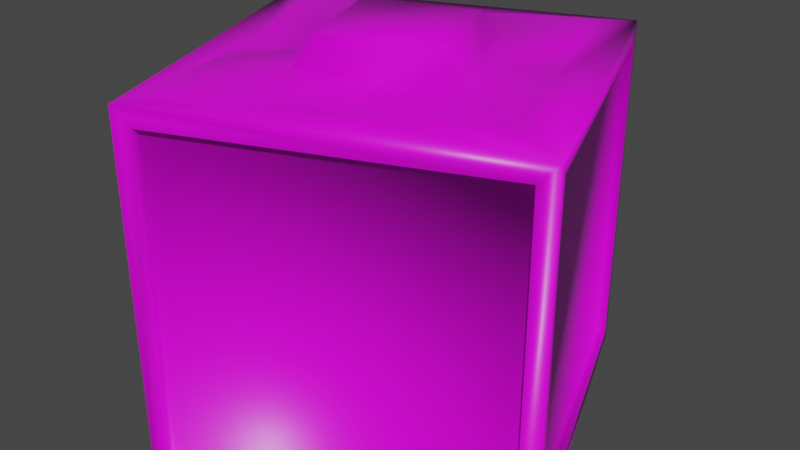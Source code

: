 # Source: super_exclusive_triangulate.blend  (saved by Blender 2.83.19; exported with 4.5.12 LTS)
import bpy
from mathutils import Matrix  # noqa: F401  (used for matrix-valued properties, if any)

bpy.ops.wm.read_factory_settings(use_empty=True)
scene = bpy.context.scene
scene.name = 'Scene'

# ---- collections
col_collection = bpy.data.collections.new('Collection'); scene.collection.children.link(col_collection)

# ---- images (referenced by path relative to the original .blend; pixels are not part of the script)
import os
ASSET_DIR = os.environ.get("B2B_ASSET_DIR", "")  # directory of the original .blend (textures are referenced by path, not embedded)
HERE = os.path.dirname(os.path.abspath(__file__))  # packed textures are extracted next to this script under _unpacked/

def load_image(name, relpath, width, height, colorspace="sRGB"):
    """Load a texture the original file referenced (path relative to the .blend, or extracted next to this script)."""
    p = next((c for c in (os.path.join(HERE, relpath), os.path.join(ASSET_DIR, relpath)) if relpath and os.path.exists(c)), "")
    if p:
        img = bpy.data.images.load(p, check_existing=True)
        img.name = name
    else:  # same state as the original file: an image datablock whose file is absent (Cycles renders it pink)
        img = bpy.data.images.new(name, width, height)
        img.source = "FILE"
        img.filepath = "//" + (relpath or name)
    img.colorspace_settings.name = colorspace
    return img
img_material_base_color = load_image('Material Base Color', 'super_exclusive_texture.png', 1024, 1024, 'sRGB')

# ---- materials (node trees are filled in below, after node groups)
mat_material = bpy.data.materials.new('Material')
mat_material.alpha_threshold = 0.0
mat_material.use_transparent_shadow = False
mat_material.line_color = (0.0, 0.0, 0.0, 1.0)

# ---- material node trees
mat_material.use_nodes = True; mat_material.node_tree.nodes.clear()
_N = mat_material.node_tree.nodes; _L = mat_material.node_tree.links
n0 = _N.new('ShaderNodeOutputMaterial'); n0.name = 'Material Output'; n0.location = (300, 300)
n1 = _N.new('ShaderNodeBsdfPrincipled'); n1.name = 'Principled BSDF'; n1.location = (10, 300)
n1.distribution = 'GGX'
n1.subsurface_method = 'BURLEY'
n1.inputs[2].default_value = 0.4
n1.inputs[3].default_value = 1.45
n1.inputs[27].default_value = (0.0, 0.0, 0.0, 1.0)
n1.inputs[28].default_value = 1.0
n2 = _N.new('ShaderNodeTexImage'); n2.name = 'Image Texture'; n2.location = (-280, 275)
n2.image = img_material_base_color
_L.new(n1.outputs[0], n0.inputs[0])
_L.new(n2.outputs[0], n1.inputs[0])
n0.is_active_output = True

# ---- world
world_world = bpy.data.worlds.new('World'); scene.world = world_world
world_world.use_nodes = True; world_world.node_tree.nodes.clear()
_N = world_world.node_tree.nodes; _L = world_world.node_tree.links
n0 = _N.new('ShaderNodeOutputWorld'); n0.name = 'World Output'; n0.location = (300, 300)
n1 = _N.new('ShaderNodeBackground'); n1.name = 'Background'; n1.location = (10, 300)
n1.inputs[0].default_value = (0.05088, 0.05088, 0.05088, 1.0)
_L.new(n1.outputs[0], n0.inputs[0])
n0.is_active_output = True
world_world.color = (0.05088, 0.05088, 0.05088)
world_world.use_sun_shadow = False
world_world.sun_shadow_jitter_overblur = 0.0

# ---- meshes
me_cube = bpy.data.meshes.new('Cube')
me_cube.from_pydata([(1.0, 1.0, 2.0), (1.0, 1.0, 0.0), (1.0, -1.0, 2.0), (1.0, -1.0, 0.0), (-1.0, 1.0, 2.0), (-1.0, 1.0, 0.0), (-1.0, -1.0, 2.0), (-1.0, -1.0, 0.0), (0.7878, -0.7878, 2.04), (-0.7878, -0.7878, 2.04), (0.7878, 0.7878, 2.04), (-0.7878, 0.7878, 2.04), (0.0, -0.7878, 2.0), (0.7878, 0.0, 2.0), (-0.7878, 0.0, 2.0), (0.0, 0.7878, 2.0), (-1.0, 0.8796, 0.1204), (-0.3939, -0.7878, 2.04), (0.7878, -0.3939, 2.04), (-0.7878, 0.3939, 2.04), (0.3939, 0.7878, 2.04), (0.3939, -0.7878, 2.04), (0.7878, 0.3939, 2.04), (-0.7878, -0.3939, 2.04), (-0.3939, 0.7878, 2.04), (0.0, -0.3939, 2.0), (0.0, 0.3939, 2.0), (0.3939, 0.0, 2.0), (-0.3939, 0.0, 2.0), (-0.3939, 0.3939, 2.04), (0.3939, 0.3939, 2.04), (0.3939, -0.3939, 2.04), (-0.3939, -0.3939, 2.04), (0.0, 0.3224, 2.18), (0.0, 0.0, 2.18), (-0.3224, 0.0, 2.18), (0.0, -0.3224, 2.18), (0.3224, 0.0, 2.18), (-0.3224, 0.3224, 2.18), (0.3224, 0.3224, 2.18), (0.3224, -0.3224, 2.18), (-0.3224, -0.3224, 2.18), (-1.0, -0.8796, 0.1204), (-1.0, -0.8796, 1.88), (-1.0, 0.8796, 1.88), (-0.9658, 0.8796, 0.1204), (-0.9658, -0.8796, 0.1204), (-0.9658, -0.8796, 1.88), (-0.9658, 0.8796, 1.88), (0.9024, 1.0, 0.09757), (-0.9024, 1.0, 0.09757), (0.9024, 1.0, 1.902), (-0.9024, 1.0, 1.902), (0.9024, 0.9519, 0.09757), (-0.9024, 0.9519, 0.09757), (0.9024, 0.9519, 1.902), (-0.9024, 0.9519, 1.902), (1.0, 0.8983, 1.898), (1.0, 0.8983, 0.1017), (1.0, -0.8983, 1.898), (1.0, -0.8983, 0.1017), (0.94, 0.8983, 1.898), (0.94, 0.8983, 0.1017), (0.94, -0.8983, 1.898), (0.94, -0.8983, 0.1017), (-0.8553, -1.0, 0.1447), (-0.8553, -1.0, 1.855), (0.8553, -1.0, 1.855), (0.8553, -1.0, 0.1447), (-0.8553, -0.9549, 0.1447), (-0.8553, -0.9549, 1.855), (0.8553, -0.9549, 1.855), (0.8553, -0.9549, 0.1447)], [], [(6, 23, 14), (7, 66, 6), (7, 16, 5), (1, 60, 3), (4, 50, 5), (23, 17, 32), (0, 22, 13), (4, 24, 15), (2, 21, 12), (25, 21, 31), (25, 40, 36), (19, 28, 29), (26, 38, 33), (24, 26, 15), (11, 29, 24), (30, 13, 22), (20, 22, 10), (15, 30, 20), (31, 8, 18), (27, 18, 13), (28, 41, 35), (32, 12, 25), (27, 39, 37), (14, 32, 28), (33, 37, 39), (38, 34, 33), (34, 40, 37), (35, 36, 34), (28, 38, 29), (27, 40, 31), (26, 39, 30), (25, 41, 32), (44, 47, 43), (4, 43, 6), (5, 44, 4), (6, 42, 7), (47, 45, 46), (43, 46, 42), (16, 48, 44), (42, 45, 16), (50, 53, 49), (5, 49, 1), (0, 52, 4), (1, 51, 0), (56, 53, 54), (51, 56, 52), (49, 55, 51), (52, 54, 50), (59, 61, 57), (2, 57, 0), (3, 59, 2), (0, 58, 1), (61, 64, 62), (57, 62, 58), (58, 64, 60), (60, 63, 59), (67, 72, 68), (3, 65, 7), (6, 67, 2), (2, 68, 3), (71, 69, 72), (66, 71, 67), (65, 70, 66), (68, 69, 65), (11, 4, 19), (4, 6, 14), (6, 9, 23), (14, 19, 4), (7, 65, 66), (7, 42, 16), (1, 58, 60), (4, 52, 50), (23, 9, 17), (8, 2, 18), (2, 0, 13), (0, 10, 22), (13, 18, 2), (10, 0, 20), (0, 4, 15), (4, 11, 24), (15, 20, 0), (9, 6, 17), (6, 2, 12), (2, 8, 21), (12, 17, 6), (25, 12, 21), (25, 31, 40), (19, 14, 28), (26, 29, 38), (24, 29, 26), (11, 19, 29), (30, 27, 13), (20, 30, 22), (15, 26, 30), (31, 21, 8), (27, 31, 18), (28, 32, 41), (32, 17, 12), (27, 30, 39), (14, 23, 32), (33, 34, 37), (38, 35, 34), (34, 36, 40), (35, 41, 36), (28, 35, 38), (27, 37, 40), (26, 33, 39), (25, 36, 41), (44, 48, 47), (4, 44, 43), (5, 16, 44), (6, 43, 42), (47, 48, 45), (43, 47, 46), (16, 45, 48), (42, 46, 45), (50, 54, 53), (5, 50, 49), (0, 51, 52), (1, 49, 51), (56, 55, 53), (51, 55, 56), (49, 53, 55), (52, 56, 54), (59, 63, 61), (2, 59, 57), (3, 60, 59), (0, 57, 58), (61, 63, 64), (57, 61, 62), (58, 62, 64), (60, 64, 63), (67, 71, 72), (3, 68, 65), (6, 66, 67), (2, 67, 68), (71, 70, 69), (66, 70, 71), (65, 69, 70), (68, 72, 69)])
me_cube.polygons.foreach_set('use_smooth', [True] * 140)
_uv = me_cube.uv_layers.new(name='UVMap')
_uv.uv.foreach_set('vector', [0.03392, 0.249, 0.09489, 0.2282, 0.1345, 0.2282, 0.03366, 0.5692, 0.2195, 0.555, 0.234, 0.5692, 0.8885, 0.5692, 0.8765, 0.3846, 0.8885, 0.3728, 0.5619, 0.249, 0.5518, 0.06256, 0.5619, 0.05257, 0.6882, 0.249, 0.8787, 0.2394, 0.8885, 0.249, 0.09489, 0.2282, 0.05526, 0.1895, 0.09489, 0.1895, 0.2351, 0.05257, 0.1741, 0.07341, 0.1345, 0.07341, 0.2351, 0.249, 0.2138, 0.1895, 0.2138, 0.1508, 0.03392, 0.05258, 0.05526, 0.1121, 0.05526, 0.1508, 0.09489, 0.1508, 0.05526, 0.1121, 0.09489, 0.1121, 0.2637, 0.6941, 0.2823, 0.6625, 0.2823, 0.6941, 0.1741, 0.2282, 0.1345, 0.1895, 0.1741, 0.1895, 0.3058, 0.3739, 0.3245, 0.3423, 0.3245, 0.3739, 0.2138, 0.1895, 0.1741, 0.1508, 0.2138, 0.1508, 0.2138, 0.2282, 0.1741, 0.1895, 0.2138, 0.1895, 0.1741, 0.1121, 0.1345, 0.07341, 0.1741, 0.07341, 0.2138, 0.1121, 0.1741, 0.07341, 0.2138, 0.07341, 0.2138, 0.1508, 0.1741, 0.1121, 0.2138, 0.1121, 0.09489, 0.1121, 0.05526, 0.07341, 0.09489, 0.07341, 0.1345, 0.1121, 0.09489, 0.07341, 0.1345, 0.07341, 0.3058, 0.5001, 0.3245, 0.4684, 0.3245, 0.5001, 0.09489, 0.1895, 0.05526, 0.1508, 0.09489, 0.1508, 0.3058, 0.6262, 0.3245, 0.5945, 0.3245, 0.6262, 0.1345, 0.2282, 0.09489, 0.1895, 0.1345, 0.1895, 0.3832, 0.9707, 0.4157, 0.9391, 0.4157, 0.9707, 0.3508, 0.9707, 0.3832, 0.9391, 0.3832, 0.9707, 0.3832, 0.9391, 0.4157, 0.9074, 0.4157, 0.9391, 0.3508, 0.9391, 0.3832, 0.9074, 0.3832, 0.9391, 0.3058, 0.5001, 0.3245, 0.5317, 0.3099, 0.5388, 0.3058, 0.6262, 0.3245, 0.6579, 0.3099, 0.6649, 0.3058, 0.3739, 0.3245, 0.4056, 0.3099, 0.4126, 0.2637, 0.6941, 0.2823, 0.7258, 0.2677, 0.7328, 0.9606, 0.04513, 0.964, 0.2179, 0.9606, 0.2179, 0.6882, 0.3728, 0.7002, 0.5574, 0.6882, 0.5692, 0.8885, 0.3728, 0.7002, 0.3846, 0.6882, 0.3728, 0.6882, 0.5692, 0.8765, 0.5574, 0.8885, 0.5692, 0.02606, 0.8583, 0.2023, 0.6855, 0.2023, 0.8583, 0.966, 0.6853, 0.9695, 0.8573, 0.966, 0.8573, 0.9692, 0.5047, 0.9657, 0.3326, 0.9692, 0.3326, 0.9601, 0.3329, 0.9635, 0.5056, 0.9601, 0.5056, 0.9481, 0.8642, 0.9433, 0.6869, 0.9481, 0.6869, 0.8885, 0.249, 0.8787, 0.06216, 0.8885, 0.05257, 0.6882, 0.05257, 0.6979, 0.2394, 0.6882, 0.249, 0.8885, 0.05257, 0.6979, 0.06216, 0.6882, 0.05257, 0.3873, 0.544, 0.5681, 0.3667, 0.5681, 0.544, 0.9354, 0.6869, 0.9402, 0.8642, 0.9354, 0.8642, 0.956, 0.8632, 0.9512, 0.6867, 0.956, 0.6867, 0.958, 0.2228, 0.9532, 0.04631, 0.958, 0.04631, 0.2961, 0.8631, 0.2901, 0.6867, 0.2961, 0.6867, 0.3616, 0.05258, 0.3718, 0.239, 0.3616, 0.249, 0.5619, 0.05257, 0.3718, 0.06256, 0.3616, 0.05258, 0.3616, 0.249, 0.5518, 0.239, 0.5619, 0.249, 0.387, 0.8319, 0.567, 0.6554, 0.567, 0.8319, 0.9161, 0.6864, 0.9221, 0.8622, 0.9161, 0.8622, 0.9123, 0.8631, 0.9063, 0.6867, 0.9123, 0.6867, 0.932, 0.8622, 0.9259, 0.6864, 0.932, 0.6864, 0.3014, 0.742, 0.3059, 0.9093, 0.3014, 0.9093, 0.03366, 0.3728, 0.04816, 0.555, 0.03366, 0.5692, 0.234, 0.5692, 0.2195, 0.387, 0.234, 0.3728, 0.234, 0.3728, 0.04816, 0.387, 0.03366, 0.3728, 0.679, 0.852, 0.8504, 0.684, 0.8504, 0.852, 0.9576, 0.4994, 0.9531, 0.3314, 0.9576, 0.3314, 0.3088, 0.742, 0.3133, 0.9093, 0.3088, 0.9093, 0.959, 0.684, 0.9635, 0.852, 0.959, 0.852, 0.2138, 0.2282, 0.2351, 0.249, 0.1741, 0.2282, 0.2351, 0.249, 0.03392, 0.249, 0.1345, 0.2282, 0.03392, 0.249, 0.05526, 0.2282, 0.09489, 0.2282, 0.1345, 0.2282, 0.1741, 0.2282, 0.2351, 0.249, 0.03366, 0.5692, 0.04816, 0.555, 0.2195, 0.555, 0.8885, 0.5692, 0.8765, 0.5574, 0.8765, 0.3846, 0.5619, 0.249, 0.5518, 0.239, 0.5518, 0.06256, 0.6882, 0.249, 0.6979, 0.2394, 0.8787, 0.2394, 0.09489, 0.2282, 0.05526, 0.2282, 0.05526, 0.1895, 0.05526, 0.07341, 0.03392, 0.05258, 0.09489, 0.07341, 0.03392, 0.05258, 0.2351, 0.05257, 0.1345, 0.07341, 0.2351, 0.05257, 0.2138, 0.07341, 0.1741, 0.07341, 0.1345, 0.07341, 0.09489, 0.07341, 0.03392, 0.05258, 0.2138, 0.07341, 0.2351, 0.05257, 0.2138, 0.1121, 0.2351, 0.05257, 0.2351, 0.249, 0.2138, 0.1508, 0.2351, 0.249, 0.2138, 0.2282, 0.2138, 0.1895, 0.2138, 0.1508, 0.2138, 0.1121, 0.2351, 0.05257, 0.05526, 0.2282, 0.03392, 0.249, 0.05526, 0.1895, 0.03392, 0.249, 0.03392, 0.05258, 0.05526, 0.1508, 0.03392, 0.05258, 0.05526, 0.07341, 0.05526, 0.1121, 0.05526, 0.1508, 0.05526, 0.1895, 0.03392, 0.249, 0.09489, 0.1508, 0.05526, 0.1508, 0.05526, 0.1121, 0.2637, 0.6941, 0.2677, 0.6554, 0.2823, 0.6625, 0.1741, 0.2282, 0.1345, 0.2282, 0.1345, 0.1895, 0.3058, 0.3739, 0.3099, 0.3353, 0.3245, 0.3423, 0.2138, 0.1895, 0.1741, 0.1895, 0.1741, 0.1508, 0.2138, 0.2282, 0.1741, 0.2282, 0.1741, 0.1895, 0.1741, 0.1121, 0.1345, 0.1121, 0.1345, 0.07341, 0.2138, 0.1121, 0.1741, 0.1121, 0.1741, 0.07341, 0.2138, 0.1508, 0.1741, 0.1508, 0.1741, 0.1121, 0.09489, 0.1121, 0.05526, 0.1121, 0.05526, 0.07341, 0.1345, 0.1121, 0.09489, 0.1121, 0.09489, 0.07341, 0.3058, 0.5001, 0.3099, 0.4614, 0.3245, 0.4684, 0.09489, 0.1895, 0.05526, 0.1895, 0.05526, 0.1508, 0.3058, 0.6262, 0.3099, 0.5875, 0.3245, 0.5945, 0.1345, 0.2282, 0.09489, 0.2282, 0.09489, 0.1895, 0.3832, 0.9707, 0.3832, 0.9391, 0.4157, 0.9391, 0.3508, 0.9707, 0.3508, 0.9391, 0.3832, 0.9391, 0.3832, 0.9391, 0.3832, 0.9074, 0.4157, 0.9074, 0.3508, 0.9391, 0.3508, 0.9074, 0.3832, 0.9074, 0.3058, 0.5001, 0.3245, 0.5001, 0.3245, 0.5317, 0.3058, 0.6262, 0.3245, 0.6262, 0.3245, 0.6579, 0.3058, 0.3739, 0.3245, 0.3739, 0.3245, 0.4056, 0.2637, 0.6941, 0.2823, 0.6941, 0.2823, 0.7258, 0.9606, 0.04513, 0.964, 0.04513, 0.964, 0.2179, 0.6882, 0.3728, 0.7002, 0.3846, 0.7002, 0.5574, 0.8885, 0.3728, 0.8765, 0.3846, 0.7002, 0.3846, 0.6882, 0.5692, 0.7002, 0.5574, 0.8765, 0.5574, 0.02606, 0.8583, 0.02606, 0.6855, 0.2023, 0.6855, 0.966, 0.6853, 0.9695, 0.6853, 0.9695, 0.8573, 0.9692, 0.5047, 0.9657, 0.5047, 0.9657, 0.3326, 0.9601, 0.3329, 0.9635, 0.3329, 0.9635, 0.5056, 0.9481, 0.8642, 0.9433, 0.8642, 0.9433, 0.6869, 0.8885, 0.249, 0.8787, 0.2394, 0.8787, 0.06216, 0.6882, 0.05257, 0.6979, 0.06216, 0.6979, 0.2394, 0.8885, 0.05257, 0.8787, 0.06216, 0.6979, 0.06216, 0.3873, 0.544, 0.3873, 0.3667, 0.5681, 0.3667, 0.9354, 0.6869, 0.9402, 0.6869, 0.9402, 0.8642, 0.956, 0.8632, 0.9512, 0.8632, 0.9512, 0.6867, 0.958, 0.2228, 0.9532, 0.2228, 0.9532, 0.04631, 0.2961, 0.8631, 0.2901, 0.8631, 0.2901, 0.6867, 0.3616, 0.05258, 0.3718, 0.06256, 0.3718, 0.239, 0.5619, 0.05257, 0.5518, 0.06256, 0.3718, 0.06256, 0.3616, 0.249, 0.3718, 0.239, 0.5518, 0.239, 0.387, 0.8319, 0.387, 0.6554, 0.567, 0.6554, 0.9161, 0.6864, 0.9221, 0.6864, 0.9221, 0.8622, 0.9123, 0.8631, 0.9063, 0.8631, 0.9063, 0.6867, 0.932, 0.8622, 0.9259, 0.8622, 0.9259, 0.6864, 0.3014, 0.742, 0.3059, 0.742, 0.3059, 0.9093, 0.03366, 0.3728, 0.04816, 0.387, 0.04816, 0.555, 0.234, 0.5692, 0.2195, 0.555, 0.2195, 0.387, 0.234, 0.3728, 0.2195, 0.387, 0.04816, 0.387, 0.679, 0.852, 0.679, 0.684, 0.8504, 0.684, 0.9576, 0.4994, 0.9531, 0.4994, 0.9531, 0.3314, 0.3088, 0.742, 0.3133, 0.742, 0.3133, 0.9093, 0.959, 0.684, 0.9635, 0.684, 0.9635, 0.852])
me_cube.materials.append(mat_material)
me_cube.use_remesh_preserve_volume = False
me_cube.use_remesh_preserve_attributes = False
me_cube.use_mirror_vertex_groups = False
me_cube.update()
me_cube.normals_split_custom_set([tuple(v) for v in zip(*[iter([-0.6065, -0.4967, 0.6209, -0.2075, 0.1443, 0.9675, -0.05819, -0.1238, 0.9906, -0.7071, -0.7071, 0.0, 0.3015, -0.9045, -0.3015, -0.6065, -0.4967, 0.6209, -0.7071, -0.7071, 0.0, -0.9045, -0.3015, 0.3015, -0.7071, 0.7071, -4.333e-07, 0.7071, 0.7071, 2.16e-07, 0.9045, 0.3015, 0.3015, 0.7071, -0.7071, 0.0, -0.6327, 0.6405, 0.4352, 0.3015, 0.9045, 0.3015, -0.7071, 0.7071, -4.333e-07, -0.2075, 0.1443, 0.9675, 0.06907, -0.1321, 0.9888, -0.1625, -0.1505, 0.9752, 0.6065, 0.4968, 0.6208, 0.2075, -0.1443, 0.9675, 0.05819, 0.1238, 0.9906, -0.6327, 0.6405, 0.4352, 0.1441, 0.2075, 0.9676, -0.1239, 0.05819, 0.9906, 0.4967, -0.6065, 0.6209, -0.1441, -0.2075, 0.9676, 0.1239, -0.05819, 0.9906, 0.0153, -0.5461, 0.8376, -0.1441, -0.2075, 0.9676, 0.1376, -0.1513, 0.9789, 0.0153, -0.5461, 0.8376, 0.3921, -0.4357, 0.8102, 0.0, -0.5789, 0.8154, -0.1551, -0.1235, 0.9802, -0.535, 0.01946, 0.8446, -0.1638, 0.1504, 0.9749, -0.01753, 0.5288, 0.8486, -0.3921, 0.4357, 0.8102, 0.0, 0.5789, 0.8154, 0.1441, 0.2075, 0.9676, -0.01753, 0.5288, 0.8486, -0.1239, 0.05819, 0.9906, -0.05582, 0.05582, 0.9969, -0.1638, 0.1504, 0.9749, 0.1441, 0.2075, 0.9676, 0.1593, 0.1425, 0.9769, 0.05819, 0.1238, 0.9906, 0.2075, -0.1443, 0.9675, -0.01379, 0.155, 0.9878, 0.2075, -0.1443, 0.9675, 0.04264, 0.07095, 0.9966, -0.1239, 0.05819, 0.9906, 0.1593, 0.1425, 0.9769, -0.01379, 0.155, 0.9878, 0.1376, -0.1513, 0.9789, 0.07093, -0.04956, 0.9962, 0.1323, 0.06907, 0.9888, 0.5461, -0.0153, 0.8376, 0.1323, 0.06907, 0.9888, 0.05819, 0.1238, 0.9906, -0.535, 0.01946, 0.8446, -0.4371, -0.3852, 0.8127, -0.5789, 0.0, 0.8154, -0.1625, -0.1505, 0.9752, 0.1239, -0.05819, 0.9906, 0.0153, -0.5461, 0.8376, 0.5461, -0.0153, 0.8376, 0.4371, 0.3852, 0.8127, 0.5789, 0.0, 0.8154, -0.05819, -0.1238, 0.9906, -0.1625, -0.1505, 0.9752, -0.535, 0.01946, 0.8446, 0.0, 0.5789, 0.8154, 0.5789, 0.0, 0.8154, 0.4371, 0.3852, 0.8127, -0.3921, 0.4357, 0.8102, 0.0, 0.0, 1.0, 0.0, 0.5789, 0.8154, 0.0, 0.0, 1.0, 0.3921, -0.4357, 0.8102, 0.5789, 0.0, 0.8154, -0.5789, 0.0, 0.8154, 0.0, -0.5789, 0.8154, 0.0, 0.0, 1.0, -0.535, 0.01946, 0.8446, -0.3921, 0.4357, 0.8102, -0.1638, 0.1504, 0.9749, 0.5461, -0.0153, 0.8376, 0.3921, -0.4357, 0.8102, 0.1376, -0.1513, 0.9789, -0.01753, 0.5288, 0.8486, 0.4371, 0.3852, 0.8127, 0.1593, 0.1425, 0.9769, 0.0153, -0.5461, 0.8376, -0.4371, -0.3852, 0.8127, -0.1625, -0.1505, 0.9752, -0.9045, -0.3015, -0.3015, -0.5774, 0.5773, -0.5773, -0.9045, 0.3015, -0.3015, -0.6327, 0.6405, 0.4352, -0.9045, 0.3015, -0.3015, -0.6065, -0.4967, 0.6209, -0.7071, 0.7071, -4.333e-07, -0.9045, -0.3015, -0.3015, -0.6327, 0.6405, 0.4352, -0.6065, -0.4967, 0.6209, -0.9045, 0.3015, 0.3015, -0.7071, -0.7071, 0.0, -0.5774, 0.5773, -0.5773, -0.5774, -0.5773, 0.5773, -0.5773, 0.5774, 0.5773, -0.9045, 0.3015, -0.3015, -0.5773, 0.5774, 0.5773, -0.9045, 0.3015, 0.3015, -0.9045, -0.3015, 0.3015, -0.5773, -0.5774, -0.5773, -0.9045, -0.3015, -0.3015, -0.9045, 0.3015, 0.3015, -0.5774, -0.5773, 0.5773, -0.9045, -0.3015, 0.3015, 0.3015, 0.9045, 0.3015, -0.5773, 0.5774, 0.5773, -0.3015, 0.9045, 0.3015, -0.7071, 0.7071, -4.333e-07, -0.3015, 0.9045, 0.3015, 0.7071, 0.7071, 2.16e-07, 0.6065, 0.4968, 0.6208, 0.3015, 0.9045, -0.3015, -0.6327, 0.6405, 0.4352, 0.7071, 0.7071, 2.16e-07, -0.3015, 0.9045, -0.3015, 0.6065, 0.4968, 0.6208, 0.5773, 0.5774, -0.5773, -0.5773, 0.5774, 0.5773, 0.5774, 0.5773, 0.5773, -0.3015, 0.9045, -0.3015, 0.5773, 0.5774, -0.5773, 0.3015, 0.9045, -0.3015, -0.3015, 0.9045, 0.3015, -0.5774, 0.5773, -0.5773, -0.3015, 0.9045, -0.3015, 0.3015, 0.9045, -0.3015, 0.5774, 0.5773, 0.5773, 0.3015, 0.9045, 0.3015, 0.9045, 0.3015, -0.3015, 0.5774, -0.5773, -0.5773, 0.9045, -0.3015, -0.3015, 0.4967, -0.6065, 0.6209, 0.9045, -0.3015, -0.3015, 0.6065, 0.4968, 0.6208, 0.7071, -0.7071, 0.0, 0.9045, 0.3015, -0.3015, 0.4967, -0.6065, 0.6209, 0.6065, 0.4968, 0.6208, 0.9045, -0.3015, 0.3015, 0.7071, 0.7071, 2.16e-07, 0.5774, -0.5773, -0.5773, 0.5774, 0.5773, 0.5773, 0.5773, -0.5774, 0.5773, 0.9045, -0.3015, -0.3015, 0.5773, -0.5774, 0.5773, 0.9045, -0.3015, 0.3015, 0.9045, -0.3015, 0.3015, 0.5774, 0.5773, 0.5773, 0.9045, 0.3015, 0.3015, 0.9045, 0.3015, 0.3015, 0.5773, 0.5774, -0.5773, 0.9045, 0.3015, -0.3015, -0.3015, -0.9045, -0.3015, -0.5774, -0.5773, 0.5773, -0.3015, -0.9045, 0.3015, 0.7071, -0.7071, 0.0, 0.3015, -0.9045, 0.3015, -0.7071, -0.7071, 0.0, -0.6065, -0.4967, 0.6209, -0.3015, -0.9045, -0.3015, 0.4967, -0.6065, 0.6209, 0.4967, -0.6065, 0.6209, -0.3015, -0.9045, 0.3015, 0.7071, -0.7071, 0.0, -0.5773, -0.5774, -0.5773, 0.5773, -0.5774, 0.5773, -0.5774, -0.5773, 0.5773, 0.3015, -0.9045, -0.3015, -0.5773, -0.5774, -0.5773, -0.3015, -0.9045, -0.3015, 0.3015, -0.9045, 0.3015, 0.5774, -0.5773, -0.5773, 0.3015, -0.9045, -0.3015, -0.3015, -0.9045, 0.3015, 0.5773, -0.5774, 0.5773, 0.3015, -0.9045, 0.3015, -0.05582, 0.05582, 0.9969, -0.6327, 0.6405, 0.4352, -0.1551, -0.1235, 0.9802, -0.6327, 0.6405, 0.4352, -0.6065, -0.4967, 0.6209, -0.05819, -0.1238, 0.9906, -0.6065, -0.4967, 0.6209, -0.07095, -0.04264, 0.9966, -0.2075, 0.1443, 0.9675, -0.05819, -0.1238, 0.9906, -0.1551, -0.1235, 0.9802, -0.6327, 0.6405, 0.4352, -0.7071, -0.7071, 0.0, 0.3015, -0.9045, 0.3015, 0.3015, -0.9045, -0.3015, -0.7071, -0.7071, 0.0, -0.9045, 0.3015, 0.3015, -0.9045, -0.3015, 0.3015, 0.7071, 0.7071, 2.16e-07, 0.9045, -0.3015, 0.3015, 0.9045, 0.3015, 0.3015, -0.6327, 0.6405, 0.4352, 0.3015, 0.9045, -0.3015, 0.3015, 0.9045, 0.3015, -0.2075, 0.1443, 0.9675, -0.07095, -0.04264, 0.9966, 0.06907, -0.1321, 0.9888, 0.07093, -0.04956, 0.9962, 0.4967, -0.6065, 0.6209, 0.1323, 0.06907, 0.9888, 0.4967, -0.6065, 0.6209, 0.6065, 0.4968, 0.6208, 0.05819, 0.1238, 0.9906, 0.6065, 0.4968, 0.6208, 0.04264, 0.07095, 0.9966, 0.2075, -0.1443, 0.9675, 0.05819, 0.1238, 0.9906, 0.1323, 0.06907, 0.9888, 0.4967, -0.6065, 0.6209, 0.04264, 0.07095, 0.9966, 0.6065, 0.4968, 0.6208, -0.01379, 0.155, 0.9878, 0.6065, 0.4968, 0.6208, -0.6327, 0.6405, 0.4352, -0.1239, 0.05819, 0.9906, -0.6327, 0.6405, 0.4352, -0.05582, 0.05582, 0.9969, 0.1441, 0.2075, 0.9676, -0.1239, 0.05819, 0.9906, -0.01379, 0.155, 0.9878, 0.6065, 0.4968, 0.6208, -0.07095, -0.04264, 0.9966, -0.6065, -0.4967, 0.6209, 0.06907, -0.1321, 0.9888, -0.6065, -0.4967, 0.6209, 0.4967, -0.6065, 0.6209, 0.1239, -0.05819, 0.9906, 0.4967, -0.6065, 0.6209, 0.07093, -0.04956, 0.9962, -0.1441, -0.2075, 0.9676, 0.1239, -0.05819, 0.9906, 0.06907, -0.1321, 0.9888, -0.6065, -0.4967, 0.6209, 0.0153, -0.5461, 0.8376, 0.1239, -0.05819, 0.9906, -0.1441, -0.2075, 0.9676, 0.0153, -0.5461, 0.8376, 0.1376, -0.1513, 0.9789, 0.3921, -0.4357, 0.8102, -0.1551, -0.1235, 0.9802, -0.05819, -0.1238, 0.9906, -0.535, 0.01946, 0.8446, -0.01753, 0.5288, 0.8486, -0.1638, 0.1504, 0.9749, -0.3921, 0.4357, 0.8102, 0.1441, 0.2075, 0.9676, -0.1638, 0.1504, 0.9749, -0.01753, 0.5288, 0.8486, -0.05582, 0.05582, 0.9969, -0.1551, -0.1235, 0.9802, -0.1638, 0.1504, 0.9749, 0.1593, 0.1425, 0.9769, 0.5461, -0.0153, 0.8376, 0.05819, 0.1238, 0.9906, -0.01379, 0.155, 0.9878, 0.1593, 0.1425, 0.9769, 0.2075, -0.1443, 0.9675, -0.1239, 0.05819, 0.9906, -0.01753, 0.5288, 0.8486, 0.1593, 0.1425, 0.9769, 0.1376, -0.1513, 0.9789, -0.1441, -0.2075, 0.9676, 0.07093, -0.04956, 0.9962, 0.5461, -0.0153, 0.8376, 0.1376, -0.1513, 0.9789, 0.1323, 0.06907, 0.9888, -0.535, 0.01946, 0.8446, -0.1625, -0.1505, 0.9752, -0.4371, -0.3852, 0.8127, -0.1625, -0.1505, 0.9752, 0.06907, -0.1321, 0.9888, 0.1239, -0.05819, 0.9906, 0.5461, -0.0153, 0.8376, 0.1593, 0.1425, 0.9769, 0.4371, 0.3852, 0.8127, -0.05819, -0.1238, 0.9906, -0.2075, 0.1443, 0.9675, -0.1625, -0.1505, 0.9752, 0.0, 0.5789, 0.8154, 0.0, 0.0, 1.0, 0.5789, 0.0, 0.8154, -0.3921, 0.4357, 0.8102, -0.5789, 0.0, 0.8154, 0.0, 0.0, 1.0, 0.0, 0.0, 1.0, 0.0, -0.5789, 0.8154, 0.3921, -0.4357, 0.8102, -0.5789, 0.0, 0.8154, -0.4371, -0.3852, 0.8127, 0.0, -0.5789, 0.8154, -0.535, 0.01946, 0.8446, -0.5789, 0.0, 0.8154, -0.3921, 0.4357, 0.8102, 0.5461, -0.0153, 0.8376, 0.5789, 0.0, 0.8154, 0.3921, -0.4357, 0.8102, -0.01753, 0.5288, 0.8486, 0.0, 0.5789, 0.8154, 0.4371, 0.3852, 0.8127, 0.0153, -0.5461, 0.8376, 0.0, -0.5789, 0.8154, -0.4371, -0.3852, 0.8127, -0.9045, -0.3015, -0.3015, -0.5773, -0.5774, -0.5773, -0.5774, 0.5773, -0.5773, -0.6327, 0.6405, 0.4352, -0.9045, -0.3015, -0.3015, -0.9045, 0.3015, -0.3015, -0.7071, 0.7071, -4.333e-07, -0.9045, -0.3015, 0.3015, -0.9045, -0.3015, -0.3015, -0.6065, -0.4967, 0.6209, -0.9045, 0.3015, -0.3015, -0.9045, 0.3015, 0.3015, -0.5774, 0.5773, -0.5773, -0.5773, -0.5774, -0.5773, -0.5774, -0.5773, 0.5773, -0.9045, 0.3015, -0.3015, -0.5774, 0.5773, -0.5773, -0.5773, 0.5774, 0.5773, -0.9045, -0.3015, 0.3015, -0.5774, -0.5773, 0.5773, -0.5773, -0.5774, -0.5773, -0.9045, 0.3015, 0.3015, -0.5773, 0.5774, 0.5773, -0.5774, -0.5773, 0.5773, 0.3015, 0.9045, 0.3015, 0.5774, 0.5773, 0.5773, -0.5773, 0.5774, 0.5773, -0.7071, 0.7071, -4.333e-07, 0.3015, 0.9045, 0.3015, -0.3015, 0.9045, 0.3015, 0.6065, 0.4968, 0.6208, -0.3015, 0.9045, -0.3015, 0.3015, 0.9045, -0.3015, 0.7071, 0.7071, 2.16e-07, -0.3015, 0.9045, 0.3015, -0.3015, 0.9045, -0.3015, 0.5773, 0.5774, -0.5773, -0.5774, 0.5773, -0.5773, -0.5773, 0.5774, 0.5773, -0.3015, 0.9045, -0.3015, -0.5774, 0.5773, -0.5773, 0.5773, 0.5774, -0.5773, -0.3015, 0.9045, 0.3015, -0.5773, 0.5774, 0.5773, -0.5774, 0.5773, -0.5773, 0.3015, 0.9045, -0.3015, 0.5773, 0.5774, -0.5773, 0.5774, 0.5773, 0.5773, 0.9045, 0.3015, -0.3015, 0.5773, 0.5774, -0.5773, 0.5774, -0.5773, -0.5773, 0.4967, -0.6065, 0.6209, 0.9045, 0.3015, -0.3015, 0.9045, -0.3015, -0.3015, 0.7071, -0.7071, 0.0, 0.9045, 0.3015, 0.3015, 0.9045, 0.3015, -0.3015, 0.6065, 0.4968, 0.6208, 0.9045, -0.3015, -0.3015, 0.9045, -0.3015, 0.3015, 0.5774, -0.5773, -0.5773, 0.5773, 0.5774, -0.5773, 0.5774, 0.5773, 0.5773, 0.9045, -0.3015, -0.3015, 0.5774, -0.5773, -0.5773, 0.5773, -0.5774, 0.5773, 0.9045, -0.3015, 0.3015, 0.5773, -0.5774, 0.5773, 0.5774, 0.5773, 0.5773, 0.9045, 0.3015, 0.3015, 0.5774, 0.5773, 0.5773, 0.5773, 0.5774, -0.5773, -0.3015, -0.9045, -0.3015, -0.5773, -0.5774, -0.5773, -0.5774, -0.5773, 0.5773, 0.7071, -0.7071, 0.0, -0.3015, -0.9045, 0.3015, 0.3015, -0.9045, 0.3015, -0.6065, -0.4967, 0.6209, 0.3015, -0.9045, -0.3015, -0.3015, -0.9045, -0.3015, 0.4967, -0.6065, 0.6209, -0.3015, -0.9045, -0.3015, -0.3015, -0.9045, 0.3015, -0.5773, -0.5774, -0.5773, 0.5774, -0.5773, -0.5773, 0.5773, -0.5774, 0.5773, 0.3015, -0.9045, -0.3015, 0.5774, -0.5773, -0.5773, -0.5773, -0.5774, -0.5773, 0.3015, -0.9045, 0.3015, 0.5773, -0.5774, 0.5773, 0.5774, -0.5773, -0.5773, -0.3015, -0.9045, 0.3015, -0.5774, -0.5773, 0.5773, 0.5773, -0.5774, 0.5773])] * 3)])

# ---- objects
ob_cube = bpy.data.objects.new('Cube', me_cube)

# ---- transforms, parenting, visibility, modifiers, constraints
ob_cube.location = (0.0, 0.0, 0.0)
ob_cube.rotation_euler = (0.0, -0.0, -1572.0)
ob_cube.scale = (0.3668, 0.3668, 0.3668)
ob_cube.lock_rotations_4d = False
ob_cube.empty_display_type = 'ARROWS'
ob_cube.lineart.crease_threshold = 0.0

# ---- collection membership
col_collection.objects.link(ob_cube)

# ---- scene / render settings (as saved in the file)
scene.frame_start = 1; scene.frame_end = 250; scene.frame_set(1)
scene.render.engine = 'BLENDER_EEVEE_NEXT'
scene.cycles.use_denoising = False
scene.cycles.samples = 128
scene.cycles.sampling_pattern = 'TABULATED_SOBOL'
scene.cycles.use_adaptive_sampling = False
scene.cycles.use_light_tree = False
scene.view_settings.view_transform = 'Filmic'
bpy.context.view_layer.update()

# ---- added for rendering (the .blend has no active camera and no usable light): camera, sun
cam_auto = bpy.data.cameras.new('AutoCamera')
cam_auto.lens = 50.0
cam_auto.sensor_width = 36.0
cam_auto.clip_end = 1000.0
ob_auto_camera = bpy.data.objects.new('AutoCamera', cam_auto)
scene.collection.objects.link(ob_auto_camera)
ob_auto_camera.location = (1.21211, -1.45453, 1.36948)
ob_auto_camera.rotation_euler = (1.09748, -7.21219e-08, 0.694738)
scene.camera = ob_auto_camera
light_auto_sun = bpy.data.lights.new('AutoSun', 'SUN')
light_auto_sun.energy = 3.0
light_auto_sun.angle = 0.0523599
ob_auto_sun = bpy.data.objects.new('AutoSun', light_auto_sun)
scene.collection.objects.link(ob_auto_sun)
ob_auto_sun.rotation_euler = (0.872665, 0.174533, 0.523599)
bpy.context.view_layer.update()
